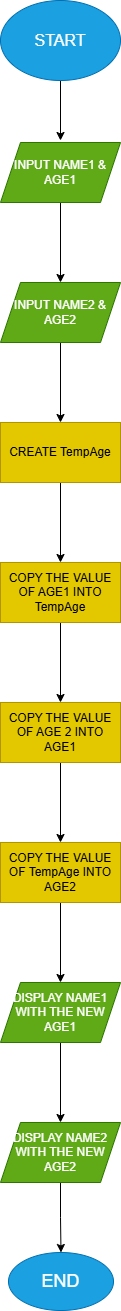

The diagram above was exported from draw.io. Its source (the exported page's mxGraphModel, read from the mxfile embedded in the PNG):
<mxGraphModel dx="786" dy="510" grid="1" gridSize="10" guides="1" tooltips="1" connect="1" arrows="1" fold="1" page="1" pageScale="1" pageWidth="850" pageHeight="1100" math="0" shadow="0">
  <root>
    <mxCell id="0" />
    <mxCell id="1" parent="0" />
    <mxCell id="iGK1bUYJXNZpSfQUKUS5-3" edge="1" parent="1" source="iGK1bUYJXNZpSfQUKUS5-1" style="edgeStyle=orthogonalEdgeStyle;rounded=0;orthogonalLoop=1;jettySize=auto;html=1;" value="">
      <mxGeometry relative="1" as="geometry">
        <mxPoint x="365" y="160" as="targetPoint" />
      </mxGeometry>
    </mxCell>
    <mxCell id="iGK1bUYJXNZpSfQUKUS5-1" parent="1" style="ellipse;whiteSpace=wrap;html=1;fillColor=#1ba1e2;fontColor=#ffffff;strokeColor=#006EAF;" value="&lt;font size=&quot;3&quot;&gt;START&lt;/font&gt;" vertex="1">
      <mxGeometry height="80" width="120" x="305" y="20" as="geometry" />
    </mxCell>
    <mxCell id="iGK1bUYJXNZpSfQUKUS5-5" edge="1" parent="1" source="iGK1bUYJXNZpSfQUKUS5-2" style="edgeStyle=orthogonalEdgeStyle;rounded=0;orthogonalLoop=1;jettySize=auto;html=1;" target="iGK1bUYJXNZpSfQUKUS5-4" value="">
      <mxGeometry relative="1" as="geometry" />
    </mxCell>
    <mxCell id="iGK1bUYJXNZpSfQUKUS5-2" parent="1" style="shape=parallelogram;perimeter=parallelogramPerimeter;whiteSpace=wrap;html=1;fixedSize=1;fillColor=#60a917;fontColor=#ffffff;strokeColor=#2D7600;" value="INPUT NAME1 &amp;amp; AGE1" vertex="1">
      <mxGeometry height="60" width="120" x="305" y="162" as="geometry" />
    </mxCell>
    <mxCell id="iGK1bUYJXNZpSfQUKUS5-7" edge="1" parent="1" source="iGK1bUYJXNZpSfQUKUS5-4" style="edgeStyle=orthogonalEdgeStyle;rounded=0;orthogonalLoop=1;jettySize=auto;html=1;" target="iGK1bUYJXNZpSfQUKUS5-6" value="">
      <mxGeometry relative="1" as="geometry" />
    </mxCell>
    <mxCell id="iGK1bUYJXNZpSfQUKUS5-4" parent="1" style="shape=parallelogram;perimeter=parallelogramPerimeter;whiteSpace=wrap;html=1;fixedSize=1;fillColor=#60a917;fontColor=#ffffff;strokeColor=#2D7600;" value="INPUT NAME2 &amp;amp; AGE2" vertex="1">
      <mxGeometry height="60" width="120" x="305" y="302" as="geometry" />
    </mxCell>
    <mxCell id="iGK1bUYJXNZpSfQUKUS5-9" edge="1" parent="1" source="iGK1bUYJXNZpSfQUKUS5-6" style="edgeStyle=orthogonalEdgeStyle;rounded=0;orthogonalLoop=1;jettySize=auto;html=1;" target="iGK1bUYJXNZpSfQUKUS5-8" value="">
      <mxGeometry relative="1" as="geometry" />
    </mxCell>
    <mxCell id="iGK1bUYJXNZpSfQUKUS5-6" parent="1" style="whiteSpace=wrap;html=1;fillColor=#e3c800;fontColor=#000000;strokeColor=#B09500;" value="CREATE TempAge" vertex="1">
      <mxGeometry height="60" width="120" x="305" y="442" as="geometry" />
    </mxCell>
    <mxCell id="iGK1bUYJXNZpSfQUKUS5-11" edge="1" parent="1" source="iGK1bUYJXNZpSfQUKUS5-8" style="edgeStyle=orthogonalEdgeStyle;rounded=0;orthogonalLoop=1;jettySize=auto;html=1;" target="iGK1bUYJXNZpSfQUKUS5-10" value="">
      <mxGeometry relative="1" as="geometry" />
    </mxCell>
    <mxCell id="iGK1bUYJXNZpSfQUKUS5-8" parent="1" style="whiteSpace=wrap;html=1;fillColor=#e3c800;fontColor=#000000;strokeColor=#B09500;" value="COPY THE VALUE OF AGE1 INTO TempAge" vertex="1">
      <mxGeometry height="60" width="120" x="305" y="582" as="geometry" />
    </mxCell>
    <mxCell id="iGK1bUYJXNZpSfQUKUS5-13" edge="1" parent="1" source="iGK1bUYJXNZpSfQUKUS5-10" style="edgeStyle=orthogonalEdgeStyle;rounded=0;orthogonalLoop=1;jettySize=auto;html=1;" target="iGK1bUYJXNZpSfQUKUS5-12" value="">
      <mxGeometry relative="1" as="geometry" />
    </mxCell>
    <mxCell id="iGK1bUYJXNZpSfQUKUS5-10" parent="1" style="whiteSpace=wrap;html=1;fillColor=#e3c800;fontColor=#000000;strokeColor=#B09500;" value="COPY THE VALUE OF AGE 2 INTO AGE1" vertex="1">
      <mxGeometry height="60" width="120" x="305" y="722" as="geometry" />
    </mxCell>
    <mxCell id="iGK1bUYJXNZpSfQUKUS5-15" edge="1" parent="1" source="iGK1bUYJXNZpSfQUKUS5-12" style="edgeStyle=orthogonalEdgeStyle;rounded=0;orthogonalLoop=1;jettySize=auto;html=1;" target="iGK1bUYJXNZpSfQUKUS5-14" value="">
      <mxGeometry relative="1" as="geometry" />
    </mxCell>
    <mxCell id="iGK1bUYJXNZpSfQUKUS5-12" parent="1" style="whiteSpace=wrap;html=1;fillColor=#e3c800;fontColor=#000000;strokeColor=#B09500;" value="COPY THE VALUE OF TempAge INTO AGE2" vertex="1">
      <mxGeometry height="60" width="120" x="305" y="862" as="geometry" />
    </mxCell>
    <mxCell id="iGK1bUYJXNZpSfQUKUS5-19" edge="1" parent="1" source="iGK1bUYJXNZpSfQUKUS5-14" style="edgeStyle=orthogonalEdgeStyle;rounded=0;orthogonalLoop=1;jettySize=auto;html=1;" target="iGK1bUYJXNZpSfQUKUS5-18" value="">
      <mxGeometry relative="1" as="geometry" />
    </mxCell>
    <mxCell id="iGK1bUYJXNZpSfQUKUS5-14" parent="1" style="shape=parallelogram;perimeter=parallelogramPerimeter;whiteSpace=wrap;html=1;fixedSize=1;fillColor=#60a917;fontColor=#ffffff;strokeColor=#2D7600;" value="DISPLAY NAME1 WITH THE NEW AGE1" vertex="1">
      <mxGeometry height="60" width="120" x="305" y="1002" as="geometry" />
    </mxCell>
    <mxCell id="iGK1bUYJXNZpSfQUKUS5-21" edge="1" parent="1" source="iGK1bUYJXNZpSfQUKUS5-18" style="edgeStyle=orthogonalEdgeStyle;rounded=0;orthogonalLoop=1;jettySize=auto;html=1;" target="iGK1bUYJXNZpSfQUKUS5-20" value="">
      <mxGeometry relative="1" as="geometry" />
    </mxCell>
    <mxCell id="iGK1bUYJXNZpSfQUKUS5-18" parent="1" style="shape=parallelogram;perimeter=parallelogramPerimeter;whiteSpace=wrap;html=1;fixedSize=1;fillColor=#60a917;strokeColor=#2D7600;fontColor=#ffffff;" value="DISPLAY NAME2 WITH THE NEW AGE2" vertex="1">
      <mxGeometry height="60" width="120" x="305" y="1142" as="geometry" />
    </mxCell>
    <mxCell id="iGK1bUYJXNZpSfQUKUS5-20" parent="1" style="ellipse;whiteSpace=wrap;html=1;fillColor=#1ba1e2;strokeColor=#006EAF;fontColor=#ffffff;" value="&lt;font style=&quot;font-size: 18px;&quot;&gt;END&lt;/font&gt;" vertex="1">
      <mxGeometry height="58" width="105" x="313" y="1272" as="geometry" />
    </mxCell>
  </root>
</mxGraphModel>